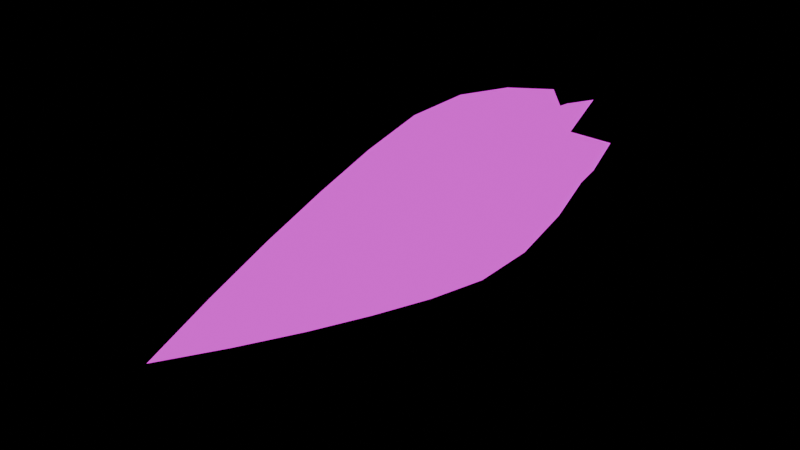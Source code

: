 # Source: missile_flame.blend  (saved by Blender 5.2.45; exported with 4.5.12 LTS)
import bpy
from mathutils import Matrix  # noqa: F401  (used for matrix-valued properties, if any)

bpy.ops.wm.read_factory_settings(use_empty=True)
scene = bpy.context.scene
scene.name = 'Scene'

# ---- collections
col_missile_flame = bpy.data.collections.new('missile_flame'); scene.collection.children.link(col_missile_flame)

# ---- images (referenced by path relative to the original .blend; pixels are not part of the script)
import os
ASSET_DIR = os.environ.get("B2B_ASSET_DIR", "")  # directory of the original .blend (textures are referenced by path, not embedded)
HERE = os.path.dirname(os.path.abspath(__file__))  # packed textures are extracted next to this script under _unpacked/

def load_image(name, relpath, width, height, colorspace="sRGB"):
    """Load a texture the original file referenced (path relative to the .blend, or extracted next to this script)."""
    p = next((c for c in (os.path.join(HERE, relpath), os.path.join(ASSET_DIR, relpath)) if relpath and os.path.exists(c)), "")
    if p:
        img = bpy.data.images.load(p, check_existing=True)
        img.name = name
    else:  # same state as the original file: an image datablock whose file is absent (Cycles renders it pink)
        img = bpy.data.images.new(name, width, height)
        img.source = "FILE"
        img.filepath = "//" + (relpath or name)
    img.colorspace_settings.name = colorspace
    return img
img_missile_flame_png = load_image('missile_flame.png', 'missile_flame.png', 1024, 1024, 'sRGB')

# ---- materials (node trees are filled in below, after node groups)
mat_missile_flame = bpy.data.materials.new('missile_flame')

# ---- material node trees
mat_missile_flame.use_nodes = True; mat_missile_flame.node_tree.nodes.clear()
_N = mat_missile_flame.node_tree.nodes; _L = mat_missile_flame.node_tree.links
n0 = _N.new('ShaderNodeOutputMaterial'); n0.name = 'Material Output'; n0.location = (0, 0)
n1 = _N.new('ShaderNodeEmission'); n1.name = 'Emission'; n1.location = (0, 0)
n2 = _N.new('ShaderNodeTexImage'); n2.name = 'Image Texture'; n2.location = (0, 0)
n2.image = img_missile_flame_png
n2.interpolation = 'Closest'
_L.new(n2.outputs[0], n1.inputs[0])
_L.new(n1.outputs[0], n0.inputs[0])
n0.is_active_output = True

# ---- meshes
me_missile_flame = bpy.data.meshes.new('missile_flame')
me_missile_flame.from_pydata([(-0.09, -0.4, 0.5), (0.09, -0.4, 0.5), (-0.1312, -0.5312, 0.5), (0.1312, -0.5312, 0.5), (-0.1547, -0.6625, 0.5), (0.1547, -0.6625, 0.5), (-0.1551, -0.7937, 0.5), (0.1551, -0.7937, 0.5), (-0.134, -0.925, 0.5), (0.134, -0.925, 0.5), (-0.1057, -1.056, 0.5), (0.1057, -1.056, 0.5), (-0.07378, -1.188, 0.5), (0.07378, -1.188, 0.5), (-0.03847, -1.319, 0.5), (0.03847, -1.319, 0.5), (0.0, -1.45, 0.5), (0.0, -1.45, 0.5), (-0.045, -0.4, 0.4221), (0.045, -0.4, 0.5779), (-0.06558, -0.5312, 0.3864), (0.06558, -0.5312, 0.6136), (-0.07737, -0.6625, 0.366), (0.07737, -0.6625, 0.634), (-0.07755, -0.7937, 0.3657), (0.07755, -0.7937, 0.6343), (-0.06701, -0.925, 0.3839), (0.06701, -0.925, 0.6161), (-0.05286, -1.056, 0.4084), (0.05286, -1.056, 0.5916), (-0.03689, -1.188, 0.4361), (0.03689, -1.188, 0.5639), (-0.01924, -1.319, 0.4667), (0.01924, -1.319, 0.5333), (0.0, -1.45, 0.5), (0.0, -1.45, 0.5), (0.045, -0.4, 0.4221), (-0.045, -0.4, 0.5779), (0.06558, -0.5312, 0.3864), (-0.06558, -0.5312, 0.6136), (0.07737, -0.6625, 0.366), (-0.07737, -0.6625, 0.634), (0.07755, -0.7937, 0.3657), (-0.07755, -0.7937, 0.6343), (0.06701, -0.925, 0.3839), (-0.06701, -0.925, 0.6161), (0.05286, -1.056, 0.4084), (-0.05286, -1.056, 0.5916), (0.03689, -1.188, 0.4361), (-0.03689, -1.188, 0.5639), (0.01924, -1.319, 0.4667), (-0.01924, -1.319, 0.5333), (0.0, -1.45, 0.5), (0.0, -1.45, 0.5)], [], [(0, 1, 3, 2), (2, 3, 5, 4), (4, 5, 7, 6), (6, 7, 9, 8), (8, 9, 11, 10), (10, 11, 13, 12), (12, 13, 15, 14), (14, 15, 17, 16), (18, 19, 21, 20), (20, 21, 23, 22), (22, 23, 25, 24), (24, 25, 27, 26), (26, 27, 29, 28), (28, 29, 31, 30), (30, 31, 33, 32), (32, 33, 35, 34), (36, 37, 39, 38), (38, 39, 41, 40), (40, 41, 43, 42), (42, 43, 45, 44), (44, 45, 47, 46), (46, 47, 49, 48), (48, 49, 51, 50), (50, 51, 53, 52)])
_uv = me_missile_flame.uv_layers.new(name='UVMap')
_uv.uv.foreach_set('vector', [0.0, 0.0, 0.0, 1.0, 0.125, 1.0, 0.125, 0.0, 0.125, 0.0, 0.125, 1.0, 0.25, 1.0, 0.25, 0.0, 0.25, 0.0, 0.25, 1.0, 0.375, 1.0, 0.375, 0.0, 0.375, 0.0, 0.375, 1.0, 0.5, 1.0, 0.5, 0.0, 0.5, 0.0, 0.5, 1.0, 0.625, 1.0, 0.625, 0.0, 0.625, 0.0, 0.625, 1.0, 0.75, 1.0, 0.75, 0.0, 0.75, 0.0, 0.75, 1.0, 0.875, 1.0, 0.875, 0.0, 0.875, 0.0, 0.875, 1.0, 1.0, 1.0, 1.0, 0.0, 0.0, 0.0, 0.0, 1.0, 0.125, 1.0, 0.125, 0.0, 0.125, 0.0, 0.125, 1.0, 0.25, 1.0, 0.25, 0.0, 0.25, 0.0, 0.25, 1.0, 0.375, 1.0, 0.375, 0.0, 0.375, 0.0, 0.375, 1.0, 0.5, 1.0, 0.5, 0.0, 0.5, 0.0, 0.5, 1.0, 0.625, 1.0, 0.625, 0.0, 0.625, 0.0, 0.625, 1.0, 0.75, 1.0, 0.75, 0.0, 0.75, 0.0, 0.75, 1.0, 0.875, 1.0, 0.875, 0.0, 0.875, 0.0, 0.875, 1.0, 1.0, 1.0, 1.0, 0.0, 0.0, 0.0, 0.0, 1.0, 0.125, 1.0, 0.125, 0.0, 0.125, 0.0, 0.125, 1.0, 0.25, 1.0, 0.25, 0.0, 0.25, 0.0, 0.25, 1.0, 0.375, 1.0, 0.375, 0.0, 0.375, 0.0, 0.375, 1.0, 0.5, 1.0, 0.5, 0.0, 0.5, 0.0, 0.5, 1.0, 0.625, 1.0, 0.625, 0.0, 0.625, 0.0, 0.625, 1.0, 0.75, 1.0, 0.75, 0.0, 0.75, 0.0, 0.75, 1.0, 0.875, 1.0, 0.875, 0.0, 0.875, 0.0, 0.875, 1.0, 1.0, 1.0, 1.0, 0.0])
me_missile_flame.materials.append(mat_missile_flame)
me_missile_flame.update()

# ---- objects
ob_missile_flame = bpy.data.objects.new('missile_flame', me_missile_flame)

# ---- transforms, parenting, visibility, modifiers, constraints
ob_missile_flame.location = (0.0, 0.0, 0.0)

# ---- collection membership
col_missile_flame.objects.link(ob_missile_flame)

# ---- scene / render settings (as saved in the file)
scene.frame_start = 1; scene.frame_end = 250; scene.frame_set(1)
scene.render.engine = 'BLENDER_EEVEE_NEXT'
scene.render.bake_bias = 0.0
scene.render.bake_samples = 0
scene.render.compositor_device = 'GPU'
scene.eevee.use_volume_custom_range = False
scene.eevee.fast_gi_thickness_near = 0.1
scene.eevee.fast_gi_thickness_far = 0.0
scene.eevee.ray_tracing_options.screen_trace_thickness = 0.1
bpy.context.view_layer.update()

# ---- added for rendering (the .blend has no active camera): camera
cam_auto = bpy.data.cameras.new('AutoCamera')
cam_auto.lens = 50.0
cam_auto.sensor_width = 36.0
cam_auto.clip_end = 1000.0
ob_auto_camera = bpy.data.objects.new('AutoCamera', cam_auto)
scene.collection.objects.link(ob_auto_camera)
ob_auto_camera.location = (1.04304, -2.17664, 1.33443)
ob_auto_camera.rotation_euler = (1.09748, -7.21219e-08, 0.694738)
scene.camera = ob_auto_camera
bpy.context.view_layer.update()
